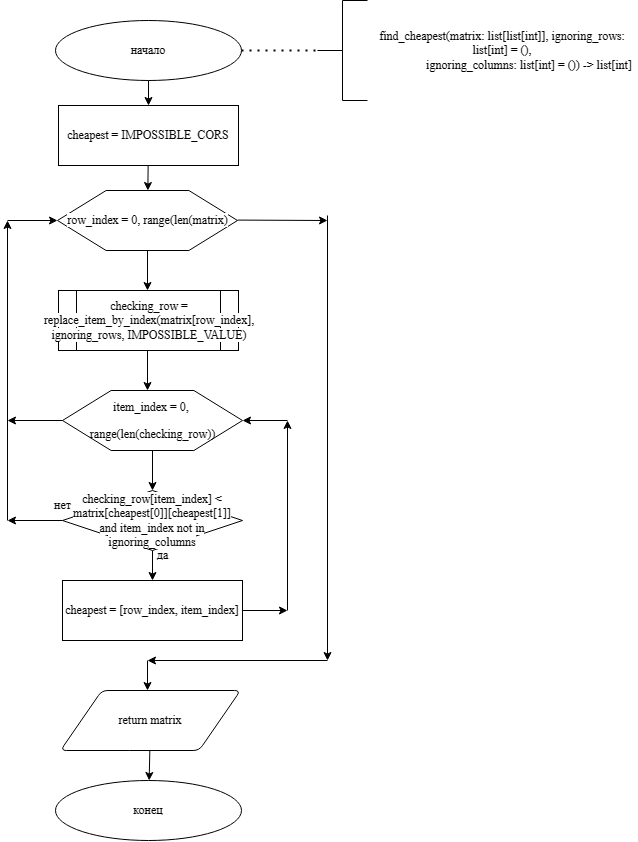

The diagram above was exported from draw.io. Its source (the exported page's mxGraphModel, read from the mxfile embedded in the PNG):
<mxGraphModel dx="1027" dy="1247" grid="1" gridSize="10" guides="1" tooltips="1" connect="1" arrows="1" fold="1" page="1" pageScale="1" pageWidth="827" pageHeight="1169" math="0" shadow="0">
  <root>
    <mxCell id="0" />
    <mxCell id="1" parent="0" />
    <mxCell id="q-TaGu5_eabyM6tKwuKo-236" value="find_cheapest(matrix: list[list[int]], ignoring_rows: list[int] = (),&#10;                  ignoring_columns: list[int] = ()) -&gt; list[int]        " style="text;whiteSpace=wrap;verticalAlign=middle;align=center;fontFamily=Times New Roman;" vertex="1" parent="1">
      <mxGeometry x="430" y="60" width="270" height="40" as="geometry" />
    </mxCell>
    <mxCell id="q-TaGu5_eabyM6tKwuKo-237" value="начало" style="strokeWidth=1;html=1;shape=mxgraph.flowchart.start_1;whiteSpace=wrap;fontFamily=Times New Roman;" vertex="1" parent="1">
      <mxGeometry x="118" y="50" width="186" height="60" as="geometry" />
    </mxCell>
    <mxCell id="q-TaGu5_eabyM6tKwuKo-238" value="" style="strokeWidth=1;html=1;shape=mxgraph.flowchart.annotation_2;align=left;labelPosition=right;pointerEvents=1;fontFamily=Times New Roman;" vertex="1" parent="1">
      <mxGeometry x="380" y="30" width="50" height="100" as="geometry" />
    </mxCell>
    <mxCell id="q-TaGu5_eabyM6tKwuKo-239" value="" style="endArrow=none;dashed=1;html=1;dashPattern=1 3;strokeWidth=2;rounded=0;entryX=0;entryY=0.5;entryDx=0;entryDy=0;entryPerimeter=0;fontFamily=Times New Roman;" edge="1" parent="1" source="q-TaGu5_eabyM6tKwuKo-237" target="q-TaGu5_eabyM6tKwuKo-238">
      <mxGeometry width="50" height="50" relative="1" as="geometry">
        <mxPoint x="250" y="300" as="sourcePoint" />
        <mxPoint x="300" y="250" as="targetPoint" />
      </mxGeometry>
    </mxCell>
    <mxCell id="q-TaGu5_eabyM6tKwuKo-240" value="" style="endArrow=classic;html=1;rounded=0;fontFamily=Times New Roman;" edge="1" parent="1">
      <mxGeometry width="50" height="50" relative="1" as="geometry">
        <mxPoint x="70" y="550" as="sourcePoint" />
        <mxPoint x="70" y="250" as="targetPoint" />
      </mxGeometry>
    </mxCell>
    <mxCell id="q-TaGu5_eabyM6tKwuKo-241" value="" style="endArrow=classic;html=1;rounded=0;fontFamily=Times New Roman;" edge="1" parent="1" source="q-TaGu5_eabyM6tKwuKo-267" target="q-TaGu5_eabyM6tKwuKo-245">
      <mxGeometry width="50" height="50" relative="1" as="geometry">
        <mxPoint x="390" y="240" as="sourcePoint" />
        <mxPoint x="440" y="190" as="targetPoint" />
      </mxGeometry>
    </mxCell>
    <mxCell id="q-TaGu5_eabyM6tKwuKo-242" value="" style="endArrow=classic;html=1;rounded=0;exitX=0.5;exitY=1;exitDx=0;exitDy=0;entryX=0.5;entryY=0;entryDx=0;entryDy=0;fontFamily=Times New Roman;" edge="1" parent="1" source="q-TaGu5_eabyM6tKwuKo-245">
      <mxGeometry width="50" height="50" relative="1" as="geometry">
        <mxPoint x="390" y="320" as="sourcePoint" />
        <mxPoint x="210" y="320" as="targetPoint" />
      </mxGeometry>
    </mxCell>
    <mxCell id="q-TaGu5_eabyM6tKwuKo-243" value="" style="endArrow=classic;html=1;rounded=0;entryX=0;entryY=0.5;entryDx=0;entryDy=0;fontFamily=Times New Roman;" edge="1" parent="1" target="q-TaGu5_eabyM6tKwuKo-245">
      <mxGeometry width="50" height="50" relative="1" as="geometry">
        <mxPoint x="70" y="250" as="sourcePoint" />
        <mxPoint x="440" y="270" as="targetPoint" />
      </mxGeometry>
    </mxCell>
    <mxCell id="q-TaGu5_eabyM6tKwuKo-244" value="" style="group;fontFamily=Times New Roman;" vertex="1" connectable="0" parent="1">
      <mxGeometry x="120" y="220" width="225" height="70" as="geometry" />
    </mxCell>
    <mxCell id="q-TaGu5_eabyM6tKwuKo-245" value="" style="verticalLabelPosition=bottom;verticalAlign=top;html=1;shape=hexagon;perimeter=hexagonPerimeter2;arcSize=6;size=0.27;fontFamily=Times New Roman;" vertex="1" parent="q-TaGu5_eabyM6tKwuKo-244">
      <mxGeometry width="180" height="60" as="geometry" />
    </mxCell>
    <mxCell id="q-TaGu5_eabyM6tKwuKo-246" value="&lt;p&gt;&lt;font style=&quot;background-color: rgb(255, 255, 255);&quot;&gt;row_index&amp;nbsp;= 0,&amp;nbsp;&lt;/font&gt;&lt;span style=&quot;background-color: rgb(255, 255, 255);&quot;&gt;range(len(matrix)&lt;/span&gt;&lt;/p&gt;" style="text;html=1;align=center;verticalAlign=middle;resizable=0;points=[];autosize=1;strokeColor=none;fillColor=none;fontFamily=Times New Roman;" vertex="1" parent="q-TaGu5_eabyM6tKwuKo-244">
      <mxGeometry y="5" width="180" height="50" as="geometry" />
    </mxCell>
    <mxCell id="q-TaGu5_eabyM6tKwuKo-247" value="" style="endArrow=classic;html=1;rounded=0;fontFamily=Times New Roman;" edge="1" parent="1">
      <mxGeometry width="50" height="50" relative="1" as="geometry">
        <mxPoint x="300" y="249.57999999999998" as="sourcePoint" />
        <mxPoint x="390" y="250" as="targetPoint" />
      </mxGeometry>
    </mxCell>
    <mxCell id="q-TaGu5_eabyM6tKwuKo-248" value="" style="endArrow=classic;html=1;rounded=0;fontFamily=Times New Roman;" edge="1" parent="1">
      <mxGeometry width="50" height="50" relative="1" as="geometry">
        <mxPoint x="210" y="690" as="sourcePoint" />
        <mxPoint x="210" y="720" as="targetPoint" />
      </mxGeometry>
    </mxCell>
    <mxCell id="q-TaGu5_eabyM6tKwuKo-249" value="" style="endArrow=classic;html=1;rounded=0;fontFamily=Times New Roman;" edge="1" parent="1">
      <mxGeometry width="50" height="50" relative="1" as="geometry">
        <mxPoint x="390" y="245" as="sourcePoint" />
        <mxPoint x="390" y="690" as="targetPoint" />
      </mxGeometry>
    </mxCell>
    <mxCell id="q-TaGu5_eabyM6tKwuKo-250" value="" style="endArrow=classic;html=1;rounded=0;fontFamily=Times New Roman;" edge="1" parent="1">
      <mxGeometry width="50" height="50" relative="1" as="geometry">
        <mxPoint x="390" y="690" as="sourcePoint" />
        <mxPoint x="210" y="690" as="targetPoint" />
      </mxGeometry>
    </mxCell>
    <mxCell id="q-TaGu5_eabyM6tKwuKo-251" value="" style="endArrow=classic;html=1;rounded=0;fontFamily=Times New Roman;" edge="1" parent="1" source="q-TaGu5_eabyM6tKwuKo-254">
      <mxGeometry width="50" height="50" relative="1" as="geometry">
        <mxPoint x="395" y="340" as="sourcePoint" />
        <mxPoint x="70" y="550" as="targetPoint" />
      </mxGeometry>
    </mxCell>
    <mxCell id="q-TaGu5_eabyM6tKwuKo-252" value="" style="endArrow=classic;html=1;rounded=0;fontFamily=Times New Roman;" edge="1" parent="1" source="q-TaGu5_eabyM6tKwuKo-254" target="q-TaGu5_eabyM6tKwuKo-255">
      <mxGeometry width="50" height="50" relative="1" as="geometry">
        <mxPoint x="395" y="340" as="sourcePoint" />
        <mxPoint x="445" y="290" as="targetPoint" />
      </mxGeometry>
    </mxCell>
    <mxCell id="q-TaGu5_eabyM6tKwuKo-253" value="" style="endArrow=classic;html=1;rounded=0;exitX=0.5;exitY=1;exitDx=0;exitDy=0;entryX=0.5;entryY=0;entryDx=0;entryDy=0;fontFamily=Times New Roman;" edge="1" parent="1" source="q-TaGu5_eabyM6tKwuKo-258">
      <mxGeometry width="50" height="50" relative="1" as="geometry">
        <mxPoint x="395" y="520" as="sourcePoint" />
        <mxPoint x="215" y="520" as="targetPoint" />
      </mxGeometry>
    </mxCell>
    <mxCell id="q-TaGu5_eabyM6tKwuKo-254" value="&lt;div style=&quot;&quot;&gt;&lt;div style=&quot;&quot;&gt;&lt;div style=&quot;&quot;&gt;&lt;div style=&quot;&quot;&gt;&lt;div style=&quot;&quot;&gt;&lt;span style=&quot;font-size: 12px; background-color: rgb(255, 255, 255);&quot;&gt;checking_row[item_index] &amp;lt; matrix[cheapest[0]][cheapest[1]] and item_index not in ignoring_columns&lt;/span&gt;&lt;br&gt;&lt;/div&gt;&lt;/div&gt;&lt;/div&gt;&lt;/div&gt;&lt;/div&gt;" style="strokeWidth=1;html=1;shape=mxgraph.flowchart.decision;whiteSpace=wrap;fontFamily=Times New Roman;" vertex="1" parent="1">
      <mxGeometry x="125" y="520" width="180" height="60" as="geometry" />
    </mxCell>
    <mxCell id="q-TaGu5_eabyM6tKwuKo-255" value="&lt;div style=&quot;&quot;&gt;&lt;div style=&quot;&quot;&gt;&lt;div style=&quot;&quot;&gt;&lt;div style=&quot;&quot;&gt;&lt;div style=&quot;&quot;&gt;cheapest = [row_index, item_index]&lt;/div&gt;&lt;/div&gt;&lt;/div&gt;&lt;/div&gt;&lt;/div&gt;" style="rounded=0;whiteSpace=wrap;html=1;fontFamily=Times New Roman;" vertex="1" parent="1">
      <mxGeometry x="125" y="610" width="180" height="60" as="geometry" />
    </mxCell>
    <mxCell id="q-TaGu5_eabyM6tKwuKo-256" value="" style="endArrow=classic;html=1;rounded=0;fontFamily=Times New Roman;entryX=1;entryY=0.5;entryDx=0;entryDy=0;" edge="1" parent="1" target="q-TaGu5_eabyM6tKwuKo-258">
      <mxGeometry width="50" height="50" relative="1" as="geometry">
        <mxPoint x="350" y="450" as="sourcePoint" />
        <mxPoint x="390" y="450" as="targetPoint" />
      </mxGeometry>
    </mxCell>
    <mxCell id="q-TaGu5_eabyM6tKwuKo-257" value="" style="endArrow=classic;html=1;rounded=0;fontFamily=Times New Roman;" edge="1" parent="1" source="q-TaGu5_eabyM6tKwuKo-255">
      <mxGeometry width="50" height="50" relative="1" as="geometry">
        <mxPoint x="125" y="639.77" as="sourcePoint" />
        <mxPoint x="350" y="640" as="targetPoint" />
      </mxGeometry>
    </mxCell>
    <mxCell id="q-TaGu5_eabyM6tKwuKo-258" value="" style="verticalLabelPosition=bottom;verticalAlign=top;html=1;shape=hexagon;perimeter=hexagonPerimeter2;arcSize=6;size=0.27;fontFamily=Times New Roman;" vertex="1" parent="1">
      <mxGeometry x="125" y="420" width="180" height="60" as="geometry" />
    </mxCell>
    <mxCell id="q-TaGu5_eabyM6tKwuKo-259" value="&lt;p&gt;&lt;font style=&quot;background-color: rgb(255, 255, 255);&quot;&gt;item_index = 0,&amp;nbsp;&lt;/font&gt;&lt;/p&gt;&lt;p&gt;&lt;span style=&quot;font-size: 12px;&quot;&gt;range(len(checking_row))&lt;/span&gt;&lt;br&gt;&lt;/p&gt;" style="text;html=1;align=center;verticalAlign=middle;resizable=0;points=[];autosize=1;strokeColor=none;fillColor=none;fontFamily=Times New Roman;" vertex="1" parent="1">
      <mxGeometry x="140" y="410" width="150" height="80" as="geometry" />
    </mxCell>
    <mxCell id="q-TaGu5_eabyM6tKwuKo-260" value="нет" style="text;html=1;align=center;verticalAlign=middle;resizable=0;points=[];autosize=1;strokeColor=none;fillColor=none;fontFamily=Times New Roman;" vertex="1" parent="1">
      <mxGeometry x="105" y="520" width="40" height="30" as="geometry" />
    </mxCell>
    <mxCell id="q-TaGu5_eabyM6tKwuKo-261" value="да" style="text;html=1;align=center;verticalAlign=middle;resizable=0;points=[];autosize=1;strokeColor=none;fillColor=none;fontFamily=Times New Roman;" vertex="1" parent="1">
      <mxGeometry x="210" y="570" width="30" height="30" as="geometry" />
    </mxCell>
    <mxCell id="q-TaGu5_eabyM6tKwuKo-262" value="" style="endArrow=classic;html=1;rounded=0;fontFamily=Times New Roman;exitX=0;exitY=0.5;exitDx=0;exitDy=0;" edge="1" parent="1" source="q-TaGu5_eabyM6tKwuKo-258">
      <mxGeometry width="50" height="50" relative="1" as="geometry">
        <mxPoint x="100" y="420" as="sourcePoint" />
        <mxPoint x="70" y="450" as="targetPoint" />
      </mxGeometry>
    </mxCell>
    <mxCell id="q-TaGu5_eabyM6tKwuKo-263" value="" style="endArrow=classic;html=1;rounded=0;fontFamily=Times New Roman;" edge="1" parent="1">
      <mxGeometry width="50" height="50" relative="1" as="geometry">
        <mxPoint x="350" y="640" as="sourcePoint" />
        <mxPoint x="350" y="450" as="targetPoint" />
      </mxGeometry>
    </mxCell>
    <mxCell id="q-TaGu5_eabyM6tKwuKo-264" value="конец" style="strokeWidth=1;html=1;shape=mxgraph.flowchart.start_1;whiteSpace=wrap;fontFamily=Times New Roman;" vertex="1" parent="1">
      <mxGeometry x="118" y="810" width="186" height="60" as="geometry" />
    </mxCell>
    <mxCell id="q-TaGu5_eabyM6tKwuKo-265" value="&lt;div&gt;&lt;font&gt;return matrix&lt;/font&gt;&lt;/div&gt;" style="shape=parallelogram;html=1;strokeWidth=1;perimeter=parallelogramPerimeter;whiteSpace=wrap;rounded=1;arcSize=12;size=0.23;fontFamily=Times New Roman;" vertex="1" parent="1">
      <mxGeometry x="123" y="720" width="180" height="60" as="geometry" />
    </mxCell>
    <mxCell id="q-TaGu5_eabyM6tKwuKo-266" value="" style="endArrow=classic;html=1;rounded=0;fontFamily=Times New Roman;" edge="1" parent="1" source="q-TaGu5_eabyM6tKwuKo-265" target="q-TaGu5_eabyM6tKwuKo-264">
      <mxGeometry width="50" height="50" relative="1" as="geometry">
        <mxPoint x="223" y="570" as="sourcePoint" />
        <mxPoint x="223" y="610" as="targetPoint" />
      </mxGeometry>
    </mxCell>
    <mxCell id="q-TaGu5_eabyM6tKwuKo-268" value="" style="endArrow=classic;html=1;rounded=0;fontFamily=Times New Roman;" edge="1" parent="1" source="q-TaGu5_eabyM6tKwuKo-237" target="q-TaGu5_eabyM6tKwuKo-267">
      <mxGeometry width="50" height="50" relative="1" as="geometry">
        <mxPoint x="211" y="110" as="sourcePoint" />
        <mxPoint x="210" y="220" as="targetPoint" />
      </mxGeometry>
    </mxCell>
    <mxCell id="q-TaGu5_eabyM6tKwuKo-267" value="&lt;div style=&quot;&quot;&gt;&lt;div style=&quot;&quot;&gt;&lt;div style=&quot;&quot;&gt;&lt;div style=&quot;&quot;&gt;&lt;div style=&quot;&quot;&gt;cheapest = IMPOSSIBLE_CORS&lt;/div&gt;&lt;/div&gt;&lt;/div&gt;&lt;/div&gt;&lt;/div&gt;" style="rounded=0;whiteSpace=wrap;html=1;fontFamily=Times New Roman;" vertex="1" parent="1">
      <mxGeometry x="121" y="135" width="180" height="60" as="geometry" />
    </mxCell>
    <mxCell id="q-TaGu5_eabyM6tKwuKo-270" value="&lt;span style=&quot;font-size: 12px; background-color: rgb(255, 255, 255);&quot;&gt;&lt;font face=&quot;Times New Roman&quot;&gt;checking_row = replace_item_by_index(matrix[row_index], ignoring_rows, IMPOSSIBLE_VALUE)&lt;/font&gt;&lt;/span&gt;" style="shape=process;whiteSpace=wrap;html=1;backgroundOutline=1;" vertex="1" parent="1">
      <mxGeometry x="121" y="320" width="180" height="60" as="geometry" />
    </mxCell>
    <mxCell id="q-TaGu5_eabyM6tKwuKo-272" value="" style="endArrow=classic;html=1;rounded=0;exitX=0.5;exitY=1;exitDx=0;exitDy=0;entryX=0.5;entryY=0;entryDx=0;entryDy=0;fontFamily=Times New Roman;" edge="1" parent="1">
      <mxGeometry width="50" height="50" relative="1" as="geometry">
        <mxPoint x="210" y="380" as="sourcePoint" />
        <mxPoint x="210" y="420" as="targetPoint" />
      </mxGeometry>
    </mxCell>
  </root>
</mxGraphModel>